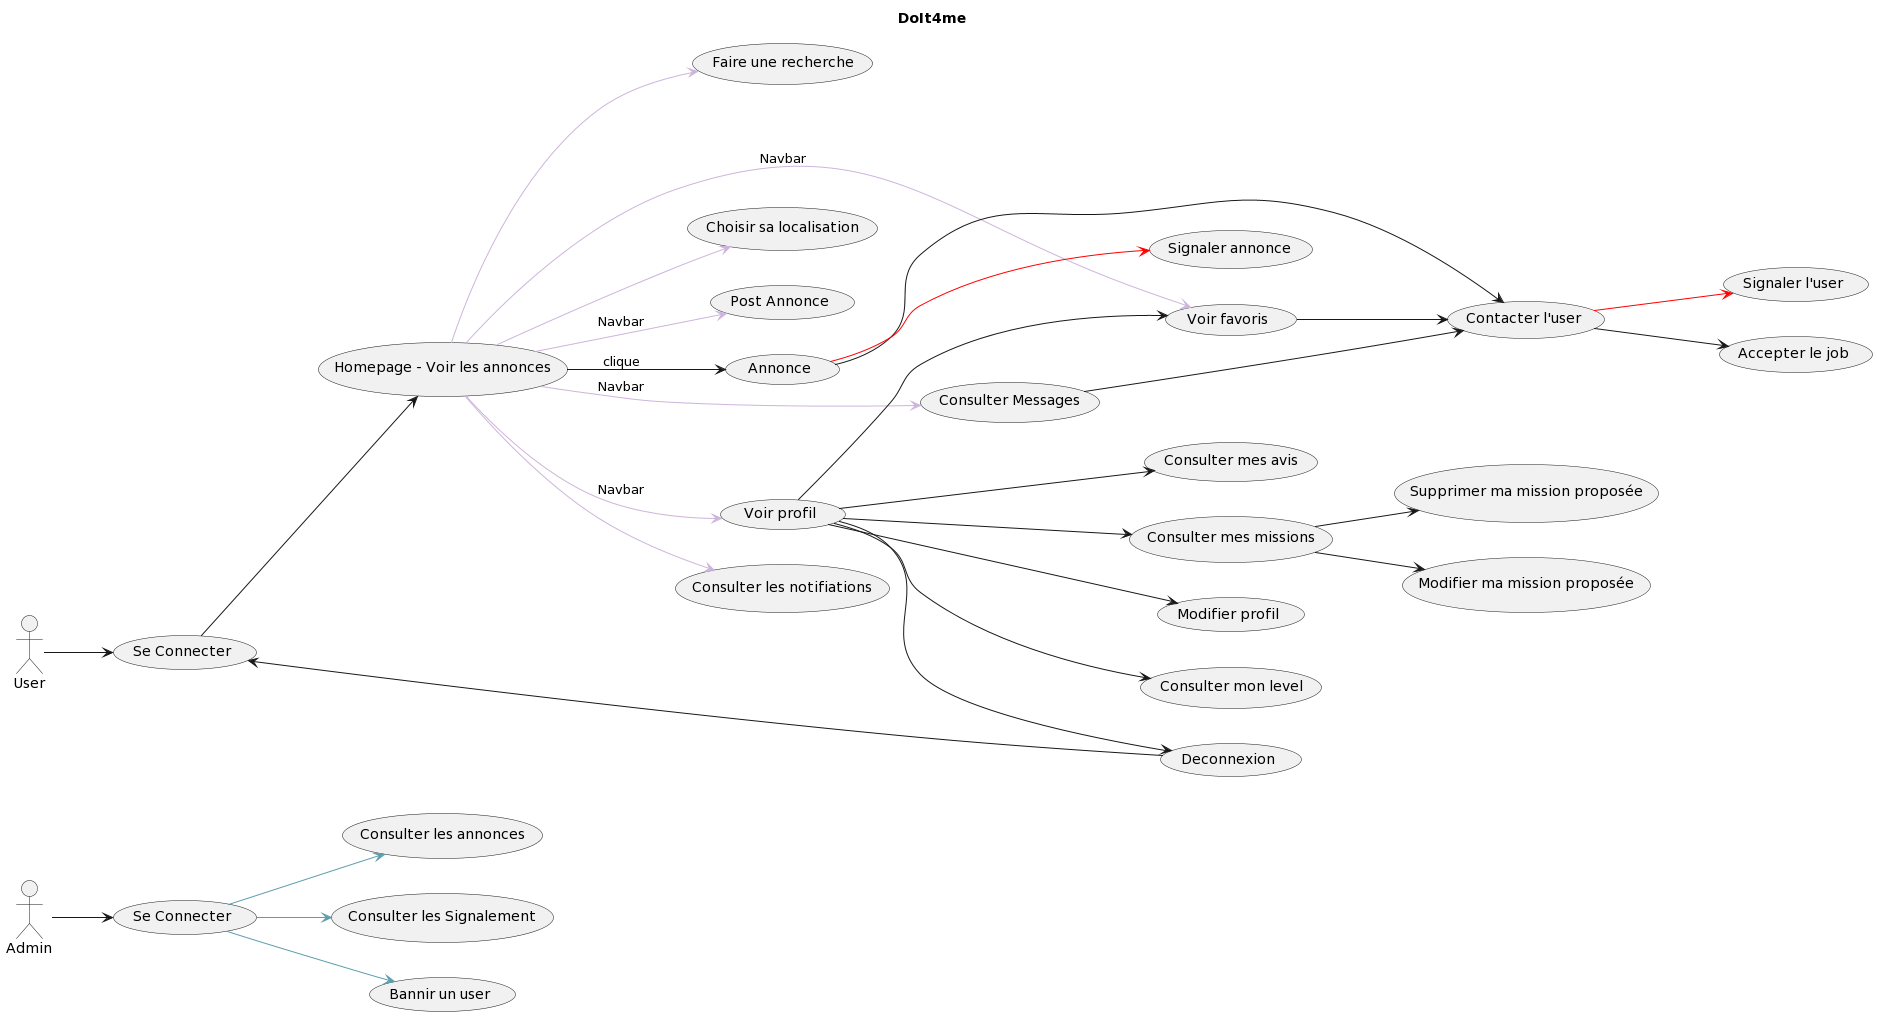

The diagram above was rendered by PlantUML. Its source (embedded in the PNG):
@startuml
title DoIt4me
left to right direction


Admin as A
User as U

(Se Connecter) as Co1
(Se Connecter) as Co2

(Homepage - Voir les annonces) as HP 
(Post Annonce) as PA
(Consulter Messages) as VM
(Voir profil) as VP
(Voir favoris) as VF
(Annonce) as An
(Contacter l'user) as Clu
(Signaler annonce) as SA 
(Signaler l'user) as SU 
(Accepter le job) as Aj
(Modifier profil) as MP
(Deconnexion) as Deco
(Consulter les notifiations) as Cln
(Faire une recherche) as Fur
(Choisir sa localisation) as Cls
(Consulter mes missions) as Cmm
(Consulter mon level) as Cml
(Consulter mes avis) as Cma
(Modifier ma mission proposée) as MMMP
(Supprimer ma mission proposée) as SMMP



(Consulter les annonces) as Cla 
(Consulter les Signalement) as CLS
(Bannir un user) as Buu




A -->Co1
Co1 -[#5C9EAD]-> Cla
Co1 -[#5C9EAD]-> CLS
Co1 -[#5C9EAD]-> Buu

 
U --> Co2
Co2 --> HP
HP -[#CDB4DB]-> PA : Navbar
HP -[#CDB4DB]-> VM : Navbar
HP -[#CDB4DB]-> VP : Navbar
HP -[#CDB4DB]-> VF : Navbar
HP --> An : clique
HP -[#CDB4DB]-> Cln
HP -[#CDB4DB]-> Fur
HP -[#CDB4DB]-> Cls
An--> Clu 
An -[#red]-> SA
Clu -[#red]-> SU
Clu --> Aj
VP --> MP
VP --> Deco
Deco -->Co2
VF --> Clu
VM --> Clu
VP --> Cmm
VP --> Cml
VP --> Cma 
VP --> VF
Cmm --> MMMP
Cmm --> SMMP
@enduml